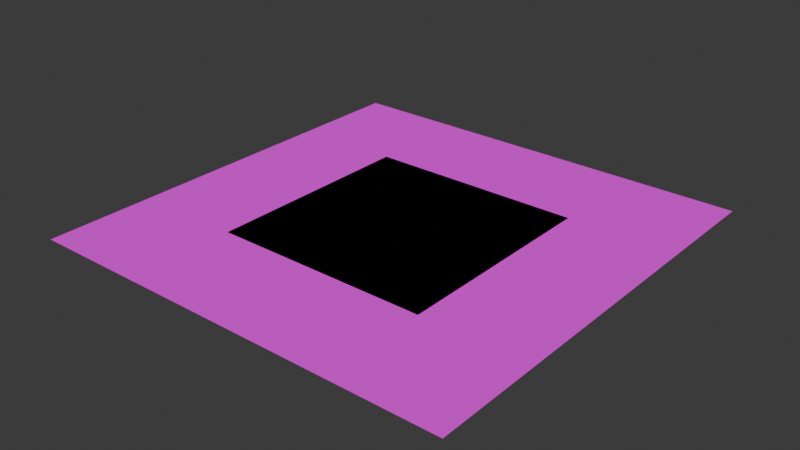 # Source: Water.blend  (saved by Blender 4.2.66; exported with 4.5.12 LTS)
import bpy
from mathutils import Matrix  # noqa: F401  (used for matrix-valued properties, if any)

bpy.ops.wm.read_factory_settings(use_empty=True)
scene = bpy.context.scene
scene.name = 'Scene'

# ---- collections
col_collection = bpy.data.collections.new('Collection'); scene.collection.children.link(col_collection)

# ---- images (referenced by path relative to the original .blend; pixels are not part of the script)
import os
ASSET_DIR = os.environ.get("B2B_ASSET_DIR", "")  # directory of the original .blend (textures are referenced by path, not embedded)
HERE = os.path.dirname(os.path.abspath(__file__))  # packed textures are extracted next to this script under _unpacked/

def load_image(name, relpath, width, height, colorspace="sRGB"):
    """Load a texture the original file referenced (path relative to the .blend, or extracted next to this script)."""
    p = next((c for c in (os.path.join(HERE, relpath), os.path.join(ASSET_DIR, relpath)) if relpath and os.path.exists(c)), "")
    if p:
        img = bpy.data.images.load(p, check_existing=True)
        img.name = name
    else:  # same state as the original file: an image datablock whose file is absent (Cycles renders it pink)
        img = bpy.data.images.new(name, width, height)
        img.source = "FILE"
        img.filepath = "//" + (relpath or name)
    img.colorspace_settings.name = colorspace
    return img
img_t_water_png = load_image('T_Water.png', 'T_Water.png', 1024, 1024, 'sRGB')

# ---- materials (node trees are filled in below, after node groups)
mat_mi_water = bpy.data.materials.new('MI_Water')
mat_mi_water.use_transparent_shadow = False

# ---- material node trees
mat_mi_water.use_nodes = True; mat_mi_water.node_tree.nodes.clear()
_N = mat_mi_water.node_tree.nodes; _L = mat_mi_water.node_tree.links
n0 = _N.new('ShaderNodeBsdfPrincipled'); n0.name = 'Principled BSDF'; n0.location = (10, 300)
n0.inputs[2].default_value = 1.0
n0.inputs[3].default_value = 1.45
n1 = _N.new('ShaderNodeOutputMaterial'); n1.name = 'Material Output'; n1.location = (300, 300)
n2 = _N.new('ShaderNodeTexImage'); n2.name = 'Image Texture'; n2.location = (-280, 280)
n2.image = img_t_water_png
n2.interpolation = 'Closest'
_L.new(n0.outputs[0], n1.inputs[0])
_L.new(n2.outputs[0], n0.inputs[0])
n1.is_active_output = True

# ---- world
world_world = bpy.data.worlds.new('World'); scene.world = world_world
world_world.use_nodes = True; world_world.node_tree.nodes.clear()
_N = world_world.node_tree.nodes; _L = world_world.node_tree.links
n0 = _N.new('ShaderNodeOutputWorld'); n0.name = 'World Output'; n0.location = (300, 300)
n1 = _N.new('ShaderNodeBackground'); n1.name = 'Background'; n1.location = (10, 300)
n1.inputs[0].default_value = (0.05088, 0.05088, 0.05088, 1.0)
_L.new(n1.outputs[0], n0.inputs[0])
n0.is_active_output = True
world_world.color = (0.05088, 0.05088, 0.05088)
world_world.use_sun_shadow = False
world_world.sun_shadow_jitter_overblur = 0.0

# ---- meshes
me_plane_009 = bpy.data.meshes.new('Plane.009')
me_plane_009.from_pydata([(-1.0, -1.0, 0.0), (1.0, -1.0, 0.0), (-1.0, 1.0, 0.0), (1.0, 1.0, 0.0)], [], [(0, 1, 3, 2)])
me_plane_009.polygons.foreach_set('use_smooth', [True] * 1)
_k = set([(0, 1), (0, 2), (1, 3), (2, 3)])
me_plane_009.attributes.new('sharp_edge', 'BOOLEAN', 'EDGE').data.foreach_set('value', [ (min(e.vertices), max(e.vertices)) in _k for e in me_plane_009.edges])
_uv = me_plane_009.uv_layers.new(name='UVMap')
_uv.uv.foreach_set('vector', [0.0, 0.0, 0.3906, 0.0, 0.3906, 0.3906, 0.0, 0.3906])
me_plane_009.materials.append(mat_mi_water)
me_plane_009.update()
me_plane_009.normals_split_custom_set([tuple(v) for v in zip(*[iter([0.0, 0.0, 1.0, 0.0, 0.0, 1.0, 0.0, 0.0, 1.0, 0.0, 0.0, 1.0])] * 3)])
me_plane_010 = bpy.data.meshes.new('Plane.010')
me_plane_010.from_pydata([(-2.0, -2.0, 0.0), (2.0, -2.0, 0.0), (-2.0, 2.0, 0.0), (2.0, 2.0, 0.0)], [], [(0, 1, 3, 2)])
me_plane_010.polygons.foreach_set('use_smooth', [True] * 1)
_k = set([(0, 1), (0, 2), (1, 3), (2, 3)])
me_plane_010.attributes.new('sharp_edge', 'BOOLEAN', 'EDGE').data.foreach_set('value', [ (min(e.vertices), max(e.vertices)) in _k for e in me_plane_010.edges])
_uv = me_plane_010.uv_layers.new(name='UVMap')
_uv.uv.foreach_set('vector', [0.0, 0.0, 0.7812, 0.0, 0.7812, 0.7812, 0.0, 0.7812])
me_plane_010.materials.append(mat_mi_water)
me_plane_010.update()
me_plane_010.normals_split_custom_set([tuple(v) for v in zip(*[iter([0.0, 0.0, 1.0, 0.0, 0.0, 1.0, 0.0, 0.0, 1.0, 0.0, 0.0, 1.0])] * 3)])
me_plane_011 = bpy.data.meshes.new('Plane.011')
me_plane_011.from_pydata([(-4.0, -4.0, 0.0), (4.0, -4.0, 0.0), (-4.0, 4.0, 0.0), (4.0, 4.0, 0.0)], [], [(0, 1, 3, 2)])
me_plane_011.polygons.foreach_set('use_smooth', [True] * 1)
_k = set([(0, 1), (0, 2), (1, 3), (2, 3)])
me_plane_011.attributes.new('sharp_edge', 'BOOLEAN', 'EDGE').data.foreach_set('value', [ (min(e.vertices), max(e.vertices)) in _k for e in me_plane_011.edges])
_uv = me_plane_011.uv_layers.new(name='UVMap')
_uv.uv.foreach_set('vector', [0.0, 0.0, 1.562, 0.0, 1.562, 1.562, 0.0, 1.562])
me_plane_011.materials.append(mat_mi_water)
me_plane_011.update()
me_plane_011.normals_split_custom_set([tuple(v) for v in zip(*[iter([0.0, 0.0, 1.0, 0.0, 0.0, 1.0, 0.0, 0.0, 1.0, 0.0, 0.0, 1.0])] * 3)])
me_plane_012 = bpy.data.meshes.new('Plane.012')
me_plane_012.from_pydata([(-8.0, -8.0, 0.0), (8.0, -8.0, 0.0), (-8.0, 8.0, 0.0), (8.0, 8.0, 0.0)], [], [(0, 1, 3, 2)])
me_plane_012.polygons.foreach_set('use_smooth', [True] * 1)
_k = set([(0, 1), (0, 2), (1, 3), (2, 3)])
me_plane_012.attributes.new('sharp_edge', 'BOOLEAN', 'EDGE').data.foreach_set('value', [ (min(e.vertices), max(e.vertices)) in _k for e in me_plane_012.edges])
_uv = me_plane_012.uv_layers.new(name='UVMap')
_uv.uv.foreach_set('vector', [0.0, 0.0, 3.125, 0.0, 3.125, 3.125, 0.0, 3.125])
me_plane_012.materials.append(mat_mi_water)
me_plane_012.update()
me_plane_012.normals_split_custom_set([tuple(v) for v in zip(*[iter([0.0, 0.0, 1.0, 0.0, 0.0, 1.0, 0.0, 0.0, 1.0, 0.0, 0.0, 1.0])] * 3)])

# ---- objects
ob_sm_water_plane_2x2 = bpy.data.objects.new('SM_Water_Plane_2x2', me_plane_009)
ob_sm_water_plane_4x4 = bpy.data.objects.new('SM_Water_Plane_4x4', me_plane_010)
ob_sm_water_plane_8x8 = bpy.data.objects.new('SM_Water_Plane_8x8', me_plane_011)
ob_sm_water_plane_16x16 = bpy.data.objects.new('SM_Water_Plane_16x16', me_plane_012)

# ---- transforms, parenting, visibility, modifiers, constraints
ob_sm_water_plane_2x2.location = (0.0, 0.0, 0.0)
ob_sm_water_plane_2x2.color = (0.8, 0.8, 0.8, 1.0)
ob_sm_water_plane_4x4.location = (0.0, 0.0, 0.0)
ob_sm_water_plane_4x4.color = (0.8, 0.8, 0.8, 1.0)
ob_sm_water_plane_8x8.location = (0.0, 0.0, 0.0)
ob_sm_water_plane_8x8.color = (0.8, 0.8, 0.8, 1.0)
ob_sm_water_plane_16x16.location = (0.0, 0.0, 0.0)
ob_sm_water_plane_16x16.color = (0.8, 0.8, 0.8, 1.0)

# ---- collection membership
col_collection.objects.link(ob_sm_water_plane_2x2)
col_collection.objects.link(ob_sm_water_plane_4x4)
col_collection.objects.link(ob_sm_water_plane_8x8)
col_collection.objects.link(ob_sm_water_plane_16x16)

# ---- scene / render settings (as saved in the file)
scene.frame_start = 1; scene.frame_end = 250; scene.frame_set(1)
scene.render.engine = 'BLENDER_EEVEE_NEXT'
scene.render.fps = 144
scene.cycles.sampling_pattern = 'TABULATED_SOBOL'
scene.eevee.ray_tracing_options.trace_max_roughness = 0.0
bpy.context.view_layer.update()

# ---- added for rendering (the .blend has no active camera and no usable light): camera, sun
cam_auto = bpy.data.cameras.new('AutoCamera')
cam_auto.lens = 50.0
cam_auto.sensor_width = 36.0
cam_auto.clip_end = 1000.0
ob_auto_camera = bpy.data.objects.new('AutoCamera', cam_auto)
scene.collection.objects.link(ob_auto_camera)
ob_auto_camera.location = (20.9354, -25.1225, 16.7484)
ob_auto_camera.rotation_euler = (1.09748, -7.21219e-08, 0.694738)
scene.camera = ob_auto_camera
light_auto_sun = bpy.data.lights.new('AutoSun', 'SUN')
light_auto_sun.energy = 3.0
light_auto_sun.angle = 0.0523599
ob_auto_sun = bpy.data.objects.new('AutoSun', light_auto_sun)
scene.collection.objects.link(ob_auto_sun)
ob_auto_sun.rotation_euler = (0.872665, 0.174533, 0.523599)
bpy.context.view_layer.update()
